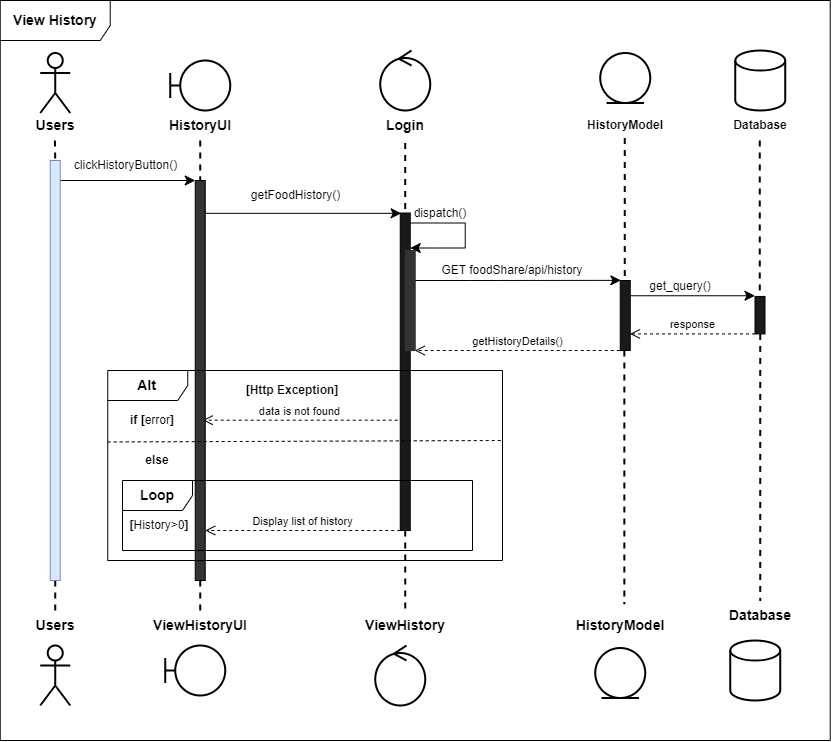

The diagram above was exported from draw.io. Its source (the exported page's mxGraphModel, read from the mxfile embedded in the PNG):
<mxGraphModel dx="1764" dy="938" grid="1" gridSize="10" guides="1" tooltips="1" connect="1" arrows="1" fold="1" page="1" pageScale="1" pageWidth="850" pageHeight="1100" math="0" shadow="0">
  <root>
    <mxCell id="0" />
    <mxCell id="1" parent="0" />
    <mxCell id="l0LAoF6BB91arjfX9jII-1" value="&lt;b&gt;&lt;font style=&quot;font-size: 14px;&quot;&gt;View History&lt;/font&gt;&lt;/b&gt;" style="shape=umlFrame;whiteSpace=wrap;html=1;pointerEvents=0;width=110;height=40;" vertex="1" parent="1">
      <mxGeometry x="7.74" y="920" width="830" height="740" as="geometry" />
    </mxCell>
    <mxCell id="l0LAoF6BB91arjfX9jII-2" style="rounded=0;orthogonalLoop=1;jettySize=auto;html=1;endArrow=none;endFill=0;dashed=1;strokeWidth=2;entryX=0.5;entryY=0;entryDx=0;entryDy=0;" edge="1" parent="1" source="l0LAoF6BB91arjfX9jII-134" target="l0LAoF6BB91arjfX9jII-52">
      <mxGeometry relative="1" as="geometry">
        <mxPoint x="62.74" y="1570" as="targetPoint" />
        <mxPoint x="62.410000000000004" y="1060" as="sourcePoint" />
      </mxGeometry>
    </mxCell>
    <mxCell id="l0LAoF6BB91arjfX9jII-3" value="" style="shape=umlActor;verticalLabelPosition=bottom;verticalAlign=top;html=1;strokeWidth=2;" vertex="1" parent="1">
      <mxGeometry x="47.74" y="972.5" width="30" height="60" as="geometry" />
    </mxCell>
    <mxCell id="l0LAoF6BB91arjfX9jII-4" value="" style="shape=umlBoundary;whiteSpace=wrap;html=1;strokeWidth=2;" vertex="1" parent="1">
      <mxGeometry x="177.74" y="980" width="60" height="50" as="geometry" />
    </mxCell>
    <mxCell id="l0LAoF6BB91arjfX9jII-5" value="" style="ellipse;shape=umlControl;whiteSpace=wrap;html=1;strokeWidth=2;" vertex="1" parent="1">
      <mxGeometry x="387.74" y="970" width="50" height="60" as="geometry" />
    </mxCell>
    <mxCell id="l0LAoF6BB91arjfX9jII-6" value="" style="ellipse;shape=umlEntity;whiteSpace=wrap;html=1;strokeWidth=2;" vertex="1" parent="1">
      <mxGeometry x="607.74" y="972.5" width="50" height="50" as="geometry" />
    </mxCell>
    <mxCell id="l0LAoF6BB91arjfX9jII-7" value="" style="strokeWidth=2;html=1;shape=mxgraph.flowchart.database;whiteSpace=wrap;" vertex="1" parent="1">
      <mxGeometry x="742.74" y="970" width="50" height="60" as="geometry" />
    </mxCell>
    <mxCell id="l0LAoF6BB91arjfX9jII-8" style="rounded=0;orthogonalLoop=1;jettySize=auto;html=1;endArrow=none;endFill=0;dashed=1;strokeWidth=2;entryX=0.5;entryY=0;entryDx=0;entryDy=0;" edge="1" parent="1" source="l0LAoF6BB91arjfX9jII-22" target="l0LAoF6BB91arjfX9jII-49">
      <mxGeometry relative="1" as="geometry">
        <mxPoint x="207.74" y="1560" as="targetPoint" />
        <mxPoint x="207.74" y="1060" as="sourcePoint" />
      </mxGeometry>
    </mxCell>
    <mxCell id="l0LAoF6BB91arjfX9jII-9" style="rounded=0;orthogonalLoop=1;jettySize=auto;html=1;endArrow=none;endFill=0;dashed=1;strokeWidth=2;entryX=0.5;entryY=0;entryDx=0;entryDy=0;" edge="1" parent="1" source="l0LAoF6BB91arjfX9jII-29" target="l0LAoF6BB91arjfX9jII-50">
      <mxGeometry relative="1" as="geometry">
        <mxPoint x="412.74" y="1570" as="targetPoint" />
        <mxPoint x="412.74" y="1062.5" as="sourcePoint" />
        <Array as="points" />
      </mxGeometry>
    </mxCell>
    <mxCell id="l0LAoF6BB91arjfX9jII-10" style="rounded=0;orthogonalLoop=1;jettySize=auto;html=1;endArrow=none;endFill=0;dashed=1;strokeWidth=2;entryX=0.541;entryY=-0.213;entryDx=0;entryDy=0;entryPerimeter=0;" edge="1" parent="1" source="l0LAoF6BB91arjfX9jII-32" target="l0LAoF6BB91arjfX9jII-51">
      <mxGeometry relative="1" as="geometry">
        <mxPoint x="632.26" y="1597.5" as="targetPoint" />
        <mxPoint x="632.26" y="1057.5" as="sourcePoint" />
      </mxGeometry>
    </mxCell>
    <mxCell id="l0LAoF6BB91arjfX9jII-11" style="rounded=0;orthogonalLoop=1;jettySize=auto;html=1;endArrow=none;endFill=0;dashed=1;strokeWidth=2;" edge="1" parent="1" source="l0LAoF6BB91arjfX9jII-54">
      <mxGeometry relative="1" as="geometry">
        <mxPoint x="767.26" y="1550" as="targetPoint" />
        <mxPoint x="767.26" y="1010" as="sourcePoint" />
      </mxGeometry>
    </mxCell>
    <mxCell id="l0LAoF6BB91arjfX9jII-12" value="" style="edgeStyle=elbowEdgeStyle;elbow=horizontal;endArrow=classic;html=1;curved=0;rounded=0;endSize=8;startSize=8;" edge="1" parent="1">
      <mxGeometry width="50" height="50" relative="1" as="geometry">
        <mxPoint x="62.74" y="1100" as="sourcePoint" />
        <mxPoint x="202.74" y="1100" as="targetPoint" />
      </mxGeometry>
    </mxCell>
    <mxCell id="l0LAoF6BB91arjfX9jII-13" value="&lt;font style=&quot;font-size: 14px;&quot;&gt;HistoryUI&lt;/font&gt;" style="text;html=1;strokeColor=none;fillColor=none;align=center;verticalAlign=middle;whiteSpace=wrap;rounded=0;fontStyle=1" vertex="1" parent="1">
      <mxGeometry x="157.74" y="1030" width="100" height="30" as="geometry" />
    </mxCell>
    <mxCell id="l0LAoF6BB91arjfX9jII-14" value="Database" style="text;html=1;strokeColor=none;fillColor=none;align=center;verticalAlign=middle;whiteSpace=wrap;rounded=0;fontStyle=1" vertex="1" parent="1">
      <mxGeometry x="717.74" y="1030" width="100" height="30" as="geometry" />
    </mxCell>
    <mxCell id="l0LAoF6BB91arjfX9jII-15" value="&lt;font style=&quot;font-size: 14px;&quot;&gt;Login&lt;/font&gt;" style="text;html=1;strokeColor=none;fillColor=none;align=center;verticalAlign=middle;whiteSpace=wrap;rounded=0;fontStyle=1" vertex="1" parent="1">
      <mxGeometry x="362.74" y="1030" width="100" height="30" as="geometry" />
    </mxCell>
    <mxCell id="l0LAoF6BB91arjfX9jII-16" value="HistoryModel" style="text;html=1;strokeColor=none;fillColor=none;align=center;verticalAlign=middle;whiteSpace=wrap;rounded=0;fontStyle=1" vertex="1" parent="1">
      <mxGeometry x="582.74" y="1030" width="100" height="30" as="geometry" />
    </mxCell>
    <mxCell id="l0LAoF6BB91arjfX9jII-17" value="&lt;font style=&quot;font-size: 14px;&quot;&gt;Users&lt;/font&gt;" style="text;html=1;strokeColor=none;fillColor=none;align=center;verticalAlign=middle;whiteSpace=wrap;rounded=0;fontStyle=1" vertex="1" parent="1">
      <mxGeometry x="12.74" y="1030" width="100" height="30" as="geometry" />
    </mxCell>
    <mxCell id="l0LAoF6BB91arjfX9jII-18" value="" style="html=1;points=[[0,0,0,0,5],[0,1,0,0,-5],[1,0,0,0,5],[1,1,0,0,-5]];perimeter=orthogonalPerimeter;outlineConnect=0;targetShapes=umlLifeline;portConstraint=eastwest;newEdgeStyle={&quot;curved&quot;:0,&quot;rounded&quot;:0};fillColor=#1A1A1A;" vertex="1" parent="1">
      <mxGeometry x="407.74" y="1132.5" width="10" height="317.5" as="geometry" />
    </mxCell>
    <mxCell id="l0LAoF6BB91arjfX9jII-20" value="data is not found" style="html=1;verticalAlign=bottom;endArrow=open;dashed=1;endSize=8;curved=0;rounded=0;" edge="1" parent="1">
      <mxGeometry relative="1" as="geometry">
        <mxPoint x="210.24" y="1339.69" as="targetPoint" />
        <mxPoint x="405.24" y="1339.69" as="sourcePoint" />
      </mxGeometry>
    </mxCell>
    <mxCell id="l0LAoF6BB91arjfX9jII-21" value="" style="rounded=0;orthogonalLoop=1;jettySize=auto;html=1;endArrow=none;endFill=0;dashed=1;strokeWidth=2;" edge="1" parent="1" target="l0LAoF6BB91arjfX9jII-22">
      <mxGeometry relative="1" as="geometry">
        <mxPoint x="207.74" y="1600" as="targetPoint" />
        <mxPoint x="207.74" y="1060" as="sourcePoint" />
      </mxGeometry>
    </mxCell>
    <mxCell id="l0LAoF6BB91arjfX9jII-22" value="" style="html=1;points=[[0,0,0,0,5],[0,1,0,0,-5],[1,0,0,0,5],[1,1,0,0,-5]];perimeter=orthogonalPerimeter;outlineConnect=0;targetShapes=umlLifeline;portConstraint=eastwest;newEdgeStyle={&quot;curved&quot;:0,&quot;rounded&quot;:0};fillColor=#333333;" vertex="1" parent="1">
      <mxGeometry x="202.74" y="1100" width="10" height="400" as="geometry" />
    </mxCell>
    <mxCell id="l0LAoF6BB91arjfX9jII-23" value="clickHistoryButton()" style="text;html=1;align=center;verticalAlign=middle;resizable=0;points=[];autosize=1;strokeColor=none;fillColor=none;" vertex="1" parent="1">
      <mxGeometry x="67.74" y="1070" width="130" height="30" as="geometry" />
    </mxCell>
    <mxCell id="l0LAoF6BB91arjfX9jII-24" value="" style="edgeStyle=elbowEdgeStyle;elbow=horizontal;endArrow=classic;html=1;curved=0;rounded=0;endSize=8;startSize=8;exitX=1;exitY=0;exitDx=0;exitDy=5;exitPerimeter=0;" edge="1" parent="1">
      <mxGeometry width="50" height="50" relative="1" as="geometry">
        <mxPoint x="417.74" y="1142.5" as="sourcePoint" />
        <mxPoint x="417.74" y="1167.5" as="targetPoint" />
        <Array as="points">
          <mxPoint x="472.74" y="1152.5" />
        </Array>
      </mxGeometry>
    </mxCell>
    <mxCell id="l0LAoF6BB91arjfX9jII-27" value="dispatch()" style="text;html=1;strokeColor=none;fillColor=none;align=center;verticalAlign=middle;whiteSpace=wrap;rounded=0;" vertex="1" parent="1">
      <mxGeometry x="417.74" y="1122.5" width="60" height="20" as="geometry" />
    </mxCell>
    <mxCell id="l0LAoF6BB91arjfX9jII-28" value="" style="rounded=0;orthogonalLoop=1;jettySize=auto;html=1;endArrow=none;endFill=0;dashed=1;strokeWidth=2;" edge="1" parent="1">
      <mxGeometry relative="1" as="geometry">
        <mxPoint x="412.74" y="1132.5" as="targetPoint" />
        <mxPoint x="412.74" y="1062.5" as="sourcePoint" />
      </mxGeometry>
    </mxCell>
    <mxCell id="l0LAoF6BB91arjfX9jII-29" value="" style="html=1;points=[[0,0,0,0,5],[0,1,0,0,-5],[1,0,0,0,5],[1,1,0,0,-5]];perimeter=orthogonalPerimeter;outlineConnect=0;targetShapes=umlLifeline;portConstraint=eastwest;newEdgeStyle={&quot;curved&quot;:0,&quot;rounded&quot;:0};strokeColor=#333333;fillColor=#333333;" vertex="1" parent="1">
      <mxGeometry x="412.74" y="1170" width="10" height="100" as="geometry" />
    </mxCell>
    <mxCell id="l0LAoF6BB91arjfX9jII-30" value="" style="edgeStyle=elbowEdgeStyle;elbow=horizontal;endArrow=classic;html=1;curved=0;rounded=0;endSize=8;startSize=8;exitX=1;exitY=0;exitDx=0;exitDy=5;exitPerimeter=0;entryX=0.065;entryY=-0.002;entryDx=0;entryDy=0;entryPerimeter=0;" edge="1" parent="1" target="l0LAoF6BB91arjfX9jII-32">
      <mxGeometry width="50" height="50" relative="1" as="geometry">
        <mxPoint x="422.74" y="1200" as="sourcePoint" />
        <mxPoint x="622.74" y="1200" as="targetPoint" />
        <Array as="points">
          <mxPoint x="477.74" y="1210" />
        </Array>
      </mxGeometry>
    </mxCell>
    <mxCell id="l0LAoF6BB91arjfX9jII-31" value="" style="rounded=0;orthogonalLoop=1;jettySize=auto;html=1;endArrow=none;endFill=0;dashed=1;strokeWidth=2;" edge="1" parent="1" target="l0LAoF6BB91arjfX9jII-32">
      <mxGeometry relative="1" as="geometry">
        <mxPoint x="632.26" y="1597.5" as="targetPoint" />
        <mxPoint x="632.26" y="1057.5" as="sourcePoint" />
      </mxGeometry>
    </mxCell>
    <mxCell id="l0LAoF6BB91arjfX9jII-32" value="" style="html=1;points=[[0,0,0,0,5],[0,1,0,0,-5],[1,0,0,0,5],[1,1,0,0,-5]];perimeter=orthogonalPerimeter;outlineConnect=0;targetShapes=umlLifeline;portConstraint=eastwest;newEdgeStyle={&quot;curved&quot;:0,&quot;rounded&quot;:0};fillColor=#1A1A1A;" vertex="1" parent="1">
      <mxGeometry x="627.74" y="1200" width="10" height="70" as="geometry" />
    </mxCell>
    <mxCell id="l0LAoF6BB91arjfX9jII-33" value="" style="rounded=0;orthogonalLoop=1;jettySize=auto;html=1;endArrow=none;endFill=0;dashed=1;strokeWidth=2;" edge="1" parent="1" target="l0LAoF6BB91arjfX9jII-34">
      <mxGeometry relative="1" as="geometry">
        <mxPoint x="767.26" y="1600" as="targetPoint" />
        <mxPoint x="767.26" y="1060" as="sourcePoint" />
      </mxGeometry>
    </mxCell>
    <mxCell id="l0LAoF6BB91arjfX9jII-34" value="" style="html=1;points=[[0,0,0,0,5],[0,1,0,0,-5],[1,0,0,0,5],[1,1,0,0,-5]];perimeter=orthogonalPerimeter;outlineConnect=0;targetShapes=umlLifeline;portConstraint=eastwest;newEdgeStyle={&quot;curved&quot;:0,&quot;rounded&quot;:0};fillColor=#1A1A1A;" vertex="1" parent="1">
      <mxGeometry x="762.5" y="1215.92" width="10" height="37.5" as="geometry" />
    </mxCell>
    <mxCell id="l0LAoF6BB91arjfX9jII-35" value="GET foodShare/api/history" style="text;html=1;strokeColor=none;fillColor=none;align=center;verticalAlign=middle;whiteSpace=wrap;rounded=0;" vertex="1" parent="1">
      <mxGeometry x="440" y="1180" width="160" height="20" as="geometry" />
    </mxCell>
    <mxCell id="l0LAoF6BB91arjfX9jII-36" value="" style="edgeStyle=elbowEdgeStyle;elbow=horizontal;endArrow=classic;html=1;curved=0;rounded=0;endSize=8;startSize=8;entryX=0.065;entryY=-0.002;entryDx=0;entryDy=0;entryPerimeter=0;" edge="1" parent="1">
      <mxGeometry width="50" height="50" relative="1" as="geometry">
        <mxPoint x="637.5" y="1215.25" as="sourcePoint" />
        <mxPoint x="762.5" y="1215.25" as="targetPoint" />
        <Array as="points" />
      </mxGeometry>
    </mxCell>
    <mxCell id="l0LAoF6BB91arjfX9jII-37" value="get_query()" style="text;html=1;strokeColor=none;fillColor=none;align=center;verticalAlign=middle;whiteSpace=wrap;rounded=0;" vertex="1" parent="1">
      <mxGeometry x="657.5" y="1195.92" width="60" height="20" as="geometry" />
    </mxCell>
    <mxCell id="l0LAoF6BB91arjfX9jII-38" value="response" style="html=1;verticalAlign=bottom;endArrow=open;dashed=1;endSize=8;curved=0;rounded=0;" edge="1" parent="1">
      <mxGeometry relative="1" as="geometry">
        <mxPoint x="637.5" y="1253.42" as="targetPoint" />
        <mxPoint x="762.5" y="1253.42" as="sourcePoint" />
      </mxGeometry>
    </mxCell>
    <mxCell id="l0LAoF6BB91arjfX9jII-39" value="getHistoryDetails()" style="html=1;verticalAlign=bottom;endArrow=open;dashed=1;endSize=8;curved=0;rounded=0;entryX=1;entryY=1;entryDx=0;entryDy=-5;entryPerimeter=0;" edge="1" parent="1">
      <mxGeometry relative="1" as="geometry">
        <mxPoint x="422.26" y="1270" as="targetPoint" />
        <mxPoint x="627.26" y="1270" as="sourcePoint" />
      </mxGeometry>
    </mxCell>
    <mxCell id="l0LAoF6BB91arjfX9jII-40" value="&lt;span&gt;&lt;font style=&quot;font-size: 14px;&quot;&gt;Alt&lt;/font&gt;&lt;/span&gt;" style="shape=umlFrame;whiteSpace=wrap;html=1;pointerEvents=0;width=80;height=30;fontStyle=1;strokeWidth=1;" vertex="1" parent="1">
      <mxGeometry x="115.24" y="1290" width="394.76" height="190" as="geometry" />
    </mxCell>
    <mxCell id="l0LAoF6BB91arjfX9jII-41" value="&lt;b&gt;[Http Exception]&lt;/b&gt;" style="text;html=1;strokeColor=none;fillColor=none;align=center;verticalAlign=middle;whiteSpace=wrap;rounded=0;" vertex="1" parent="1">
      <mxGeometry x="230.24" y="1300" width="140" height="20" as="geometry" />
    </mxCell>
    <mxCell id="l0LAoF6BB91arjfX9jII-42" value="" style="endArrow=none;dashed=1;html=1;rounded=0;exitX=0;exitY=0.533;exitDx=0;exitDy=0;exitPerimeter=0;" edge="1" parent="1">
      <mxGeometry width="50" height="50" relative="1" as="geometry">
        <mxPoint x="115.24000000000001" y="1361.4699999999998" as="sourcePoint" />
        <mxPoint x="510" y="1360" as="targetPoint" />
      </mxGeometry>
    </mxCell>
    <mxCell id="l0LAoF6BB91arjfX9jII-43" value="Display list of history" style="html=1;verticalAlign=bottom;endArrow=open;dashed=1;endSize=8;curved=0;rounded=0;" edge="1" parent="1">
      <mxGeometry relative="1" as="geometry">
        <mxPoint x="212.74" y="1450" as="targetPoint" />
        <mxPoint x="407.74" y="1450" as="sourcePoint" />
      </mxGeometry>
    </mxCell>
    <mxCell id="l0LAoF6BB91arjfX9jII-44" value="" style="shape=umlActor;verticalLabelPosition=bottom;verticalAlign=top;html=1;strokeWidth=2;" vertex="1" parent="1">
      <mxGeometry x="47.74" y="1565" width="30" height="60" as="geometry" />
    </mxCell>
    <mxCell id="l0LAoF6BB91arjfX9jII-45" value="" style="shape=umlBoundary;whiteSpace=wrap;html=1;strokeWidth=2;" vertex="1" parent="1">
      <mxGeometry x="172.74" y="1565" width="60" height="50" as="geometry" />
    </mxCell>
    <mxCell id="l0LAoF6BB91arjfX9jII-46" value="" style="ellipse;shape=umlControl;whiteSpace=wrap;html=1;strokeWidth=2;" vertex="1" parent="1">
      <mxGeometry x="382.74" y="1565" width="50" height="60" as="geometry" />
    </mxCell>
    <mxCell id="l0LAoF6BB91arjfX9jII-47" value="" style="ellipse;shape=umlEntity;whiteSpace=wrap;html=1;strokeWidth=2;" vertex="1" parent="1">
      <mxGeometry x="602.74" y="1567.5" width="50" height="50" as="geometry" />
    </mxCell>
    <mxCell id="l0LAoF6BB91arjfX9jII-48" value="" style="strokeWidth=2;html=1;shape=mxgraph.flowchart.database;whiteSpace=wrap;" vertex="1" parent="1">
      <mxGeometry x="737.74" y="1560" width="50" height="60" as="geometry" />
    </mxCell>
    <mxCell id="l0LAoF6BB91arjfX9jII-49" value="&lt;font style=&quot;font-size: 14px;&quot;&gt;ViewHistoryUI&lt;/font&gt;" style="text;html=1;strokeColor=none;fillColor=none;align=center;verticalAlign=middle;whiteSpace=wrap;rounded=0;fontStyle=1" vertex="1" parent="1">
      <mxGeometry x="157.74" y="1530" width="100" height="30" as="geometry" />
    </mxCell>
    <mxCell id="l0LAoF6BB91arjfX9jII-50" value="&lt;font style=&quot;font-size: 14px;&quot;&gt;ViewHistory&lt;/font&gt;" style="text;html=1;strokeColor=none;fillColor=none;align=center;verticalAlign=middle;whiteSpace=wrap;rounded=0;fontStyle=1" vertex="1" parent="1">
      <mxGeometry x="362.74" y="1530" width="100" height="30" as="geometry" />
    </mxCell>
    <mxCell id="l0LAoF6BB91arjfX9jII-51" value="&lt;span style=&quot;font-size: 14px;&quot;&gt;HistoryModel&lt;/span&gt;" style="text;html=1;strokeColor=none;fillColor=none;align=center;verticalAlign=middle;whiteSpace=wrap;rounded=0;fontStyle=1" vertex="1" parent="1">
      <mxGeometry x="577.74" y="1530" width="100" height="30" as="geometry" />
    </mxCell>
    <mxCell id="l0LAoF6BB91arjfX9jII-52" value="&lt;font style=&quot;font-size: 14px;&quot;&gt;Users&lt;/font&gt;" style="text;html=1;strokeColor=none;fillColor=none;align=center;verticalAlign=middle;whiteSpace=wrap;rounded=0;fontStyle=1" vertex="1" parent="1">
      <mxGeometry x="22.740000000000002" y="1530" width="80" height="30" as="geometry" />
    </mxCell>
    <mxCell id="l0LAoF6BB91arjfX9jII-53" value="" style="rounded=0;orthogonalLoop=1;jettySize=auto;html=1;endArrow=none;endFill=0;dashed=1;strokeWidth=2;entryX=0.5;entryY=0;entryDx=0;entryDy=0;" edge="1" parent="1" source="l0LAoF6BB91arjfX9jII-34" target="l0LAoF6BB91arjfX9jII-54">
      <mxGeometry relative="1" as="geometry">
        <mxPoint x="767.74" y="1560" as="targetPoint" />
        <mxPoint x="767.74" y="1330" as="sourcePoint" />
      </mxGeometry>
    </mxCell>
    <mxCell id="l0LAoF6BB91arjfX9jII-54" value="&lt;font style=&quot;font-size: 14px;&quot;&gt;Database&lt;/font&gt;" style="text;html=1;strokeColor=none;fillColor=none;align=center;verticalAlign=middle;whiteSpace=wrap;rounded=0;fontStyle=1" vertex="1" parent="1">
      <mxGeometry x="717.74" y="1520" width="100" height="30" as="geometry" />
    </mxCell>
    <mxCell id="l0LAoF6BB91arjfX9jII-55" value="getFoodHistory()" style="text;html=1;align=center;verticalAlign=middle;resizable=0;points=[];autosize=1;strokeColor=none;fillColor=none;" vertex="1" parent="1">
      <mxGeometry x="247.74" y="1100" width="110" height="30" as="geometry" />
    </mxCell>
    <mxCell id="l0LAoF6BB91arjfX9jII-56" value="&lt;b&gt;else&lt;/b&gt;" style="text;html=1;strokeColor=none;fillColor=none;align=center;verticalAlign=middle;whiteSpace=wrap;rounded=0;" vertex="1" parent="1">
      <mxGeometry x="130.24" y="1370" width="70" height="20" as="geometry" />
    </mxCell>
    <mxCell id="l0LAoF6BB91arjfX9jII-57" value="" style="edgeStyle=elbowEdgeStyle;elbow=horizontal;endArrow=classic;html=1;curved=0;rounded=0;endSize=8;startSize=8;entryX=0.094;entryY=0.001;entryDx=0;entryDy=0;entryPerimeter=0;" edge="1" parent="1" target="l0LAoF6BB91arjfX9jII-18">
      <mxGeometry width="50" height="50" relative="1" as="geometry">
        <mxPoint x="212.74" y="1130" as="sourcePoint" />
        <mxPoint x="352.74" y="1130" as="targetPoint" />
        <Array as="points">
          <mxPoint x="212.74" y="1130" />
        </Array>
      </mxGeometry>
    </mxCell>
    <mxCell id="l0LAoF6BB91arjfX9jII-58" value="&lt;b&gt;if [&lt;/b&gt;error&lt;b&gt;]&lt;/b&gt;" style="text;html=1;strokeColor=none;fillColor=none;align=center;verticalAlign=middle;whiteSpace=wrap;rounded=0;" vertex="1" parent="1">
      <mxGeometry x="125.24" y="1330" width="70" height="20" as="geometry" />
    </mxCell>
    <mxCell id="l0LAoF6BB91arjfX9jII-135" value="" style="rounded=0;orthogonalLoop=1;jettySize=auto;html=1;endArrow=none;endFill=0;dashed=1;strokeWidth=2;entryX=0.5;entryY=0;entryDx=0;entryDy=0;" edge="1" parent="1" target="l0LAoF6BB91arjfX9jII-134">
      <mxGeometry relative="1" as="geometry">
        <mxPoint x="57.74" y="1530" as="targetPoint" />
        <mxPoint x="62.410000000000004" y="1060" as="sourcePoint" />
      </mxGeometry>
    </mxCell>
    <mxCell id="l0LAoF6BB91arjfX9jII-134" value="" style="html=1;points=[[0,0,0,0,5],[0,1,0,0,-5],[1,0,0,0,5],[1,1,0,0,-5]];perimeter=orthogonalPerimeter;outlineConnect=0;targetShapes=umlLifeline;portConstraint=eastwest;newEdgeStyle={&quot;curved&quot;:0,&quot;rounded&quot;:0};fillColor=#dae8fc;strokeColor=#6c8ebf;" vertex="1" parent="1">
      <mxGeometry x="57.74" y="1080" width="10" height="420" as="geometry" />
    </mxCell>
    <mxCell id="l0LAoF6BB91arjfX9jII-429" value="&lt;span&gt;&lt;font style=&quot;font-size: 14px;&quot;&gt;Loop&lt;/font&gt;&lt;/span&gt;" style="shape=umlFrame;whiteSpace=wrap;html=1;pointerEvents=0;width=70;height=30;fontStyle=1;strokeWidth=1;" vertex="1" parent="1">
      <mxGeometry x="130" y="1400" width="350" height="70" as="geometry" />
    </mxCell>
    <mxCell id="l0LAoF6BB91arjfX9jII-430" value="&lt;b&gt;[&lt;/b&gt;History&amp;gt;0&lt;b&gt;]&lt;/b&gt;" style="text;html=1;strokeColor=none;fillColor=none;align=center;verticalAlign=middle;whiteSpace=wrap;rounded=0;" vertex="1" parent="1">
      <mxGeometry x="132.12" y="1430" width="70" height="30" as="geometry" />
    </mxCell>
  </root>
</mxGraphModel>